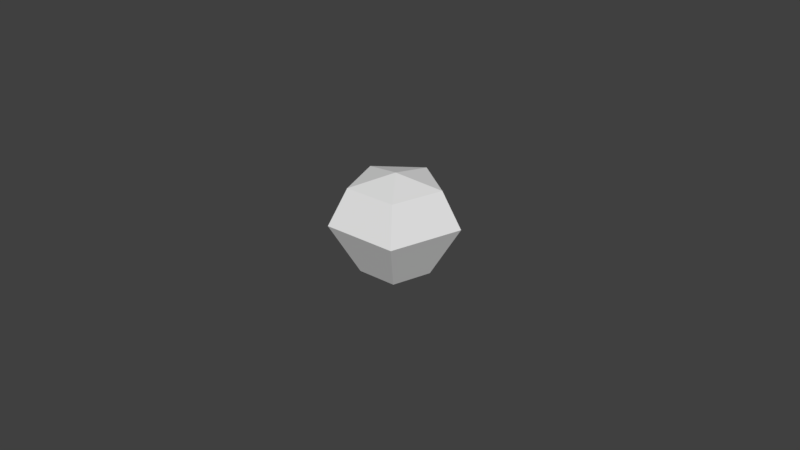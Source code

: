 # Source: blackberry.blend  (saved by Blender 2.79.0; exported with 4.5.12 LTS)
import bpy
from mathutils import Matrix  # noqa: F401  (used for matrix-valued properties, if any)

bpy.ops.wm.read_factory_settings(use_empty=True)
scene = bpy.context.scene
scene.name = 'Scene'

# ---- collections
col_collection_1 = bpy.data.collections.new('Collection 1'); scene.collection.children.link(col_collection_1)

# ---- world
world_world = bpy.data.worlds.new('World'); scene.world = world_world
world_world.color = (0.05088, 0.05088, 0.05088)
world_world.use_sun_shadow = False
world_world.sun_shadow_jitter_overblur = 0.0
world_world.cycles.sampling_method = 'MANUAL'

# ---- meshes
me_sphere = bpy.data.meshes.new('Sphere')
me_sphere.from_pydata([(-1.917e-10, 0.01414, 0.03179), (-1.917e-10, 0.02, 0.02051), (-1.917e-10, 0.01074, 0.004531), (0.01345, 0.00437, 0.03179), (0.01902, 0.00618, 0.02051), (0.01021, 0.003319, 0.004531), (0.008313, -0.01144, 0.03179), (0.01176, -0.01618, 0.02051), (0.006312, -0.008688, 0.004531), (-1.917e-10, -9.019e-10, 8.309e-05), (-1.219e-09, -2.382e-09, 0.03511), (-0.008313, -0.01144, 0.03179), (-0.01176, -0.01618, 0.02051), (-0.006312, -0.008688, 0.004531), (-0.01345, 0.00437, 0.03179), (-0.01902, 0.00618, 0.02051), (-0.01021, 0.003319, 0.004531)], [], [(1, 0, 3, 4), (2, 1, 4, 5), (0, 10, 3), (9, 2, 5), (5, 4, 7, 8), (3, 10, 6), (9, 5, 8), (4, 3, 6, 7), (8, 7, 12, 13), (6, 10, 11), (9, 8, 13), (7, 6, 11, 12), (12, 11, 14, 15), (13, 12, 15, 16), (11, 10, 14), (9, 13, 16), (9, 16, 2), (15, 14, 0, 1), (16, 15, 1, 2), (14, 10, 0)])
_uv = me_sphere.uv_layers.new(name='UVMap')
_uv.uv.foreach_set('vector', [0.03096, 0.969, 0.03096, 0.969, 0.03096, 0.969, 0.03096, 0.969, 0.03096, 0.969, 0.03096, 0.969, 0.03096, 0.969, 0.03096, 0.969, 0.03096, 0.969, 0.03096, 0.969, 0.03096, 0.969, 0.03096, 0.969, 0.03096, 0.969, 0.03096, 0.969, 0.03096, 0.969, 0.03096, 0.969, 0.03096, 0.969, 0.03096, 0.969, 0.03096, 0.969, 0.03096, 0.969, 0.03096, 0.969, 0.03096, 0.969, 0.03096, 0.969, 0.03096, 0.969, 0.03096, 0.969, 0.03096, 0.969, 0.03096, 0.969, 0.03096, 0.969, 0.03096, 0.969, 0.03096, 0.969, 0.03096, 0.969, 0.03096, 0.969, 0.03096, 0.969, 0.03096, 0.969, 0.03096, 0.969, 0.03096, 0.969, 0.03096, 0.969, 0.03096, 0.969, 0.03096, 0.969, 0.03096, 0.969, 0.03096, 0.969, 0.03096, 0.969, 0.03096, 0.969, 0.03096, 0.969, 0.03096, 0.969, 0.03096, 0.969, 0.03096, 0.969, 0.03096, 0.969, 0.03096, 0.969, 0.03096, 0.969, 0.03096, 0.969, 0.03096, 0.969, 0.03096, 0.969, 0.03096, 0.969, 0.03096, 0.969, 0.03096, 0.969, 0.03096, 0.969, 0.03096, 0.969, 0.03096, 0.969, 0.03096, 0.969, 0.03096, 0.969, 0.03096, 0.969, 0.03096, 0.969, 0.03096, 0.969, 0.03096, 0.969, 0.03096, 0.969, 0.03096, 0.969, 0.03096, 0.969, 0.03096, 0.969, 0.03096, 0.969])
me_sphere.use_remesh_preserve_volume = False
me_sphere.use_remesh_preserve_attributes = False
me_sphere.use_mirror_vertex_groups = False
me_sphere.update()

# ---- objects
ob_sphere = bpy.data.objects.new('Sphere', me_sphere)

# ---- transforms, parenting, visibility, modifiers, constraints
ob_sphere.location = (0.0, 0.0, 0.0)
ob_sphere.lineart.crease_threshold = 0.0

# ---- collection membership
col_collection_1.objects.link(ob_sphere)

# ---- scene / render settings (as saved in the file)
scene.frame_start = 1; scene.frame_end = 250; scene.frame_set(1)
scene.render.engine = 'BLENDER_EEVEE_NEXT'
scene.render.resolution_percentage = 50
scene.render.dither_intensity = 0.0
scene.cycles.use_denoising = False
scene.cycles.samples = 128
scene.cycles.sampling_pattern = 'TABULATED_SOBOL'
scene.cycles.use_adaptive_sampling = False
scene.cycles.use_light_tree = False
scene.cycles.blur_glossy = 0.0
scene.cycles.sample_clamp_indirect = 0.0
scene.view_settings.view_transform = 'Standard'
bpy.context.view_layer.update()

# ---- added for rendering (the .blend has no active camera and no usable light): camera, sun
cam_auto = bpy.data.cameras.new('AutoCamera')
cam_auto.lens = 50.0
cam_auto.sensor_width = 36.0
cam_auto.clip_end = 1000.0
ob_auto_camera = bpy.data.objects.new('AutoCamera', cam_auto)
scene.collection.objects.link(ob_auto_camera)
ob_auto_camera.location = (0.185045, -0.220144, 0.165635)
ob_auto_camera.rotation_euler = (1.09748, -7.21219e-08, 0.694738)
scene.camera = ob_auto_camera
light_auto_sun = bpy.data.lights.new('AutoSun', 'SUN')
light_auto_sun.energy = 3.0
light_auto_sun.angle = 0.0523599
ob_auto_sun = bpy.data.objects.new('AutoSun', light_auto_sun)
scene.collection.objects.link(ob_auto_sun)
ob_auto_sun.rotation_euler = (0.872665, 0.174533, 0.523599)
bpy.context.view_layer.update()
